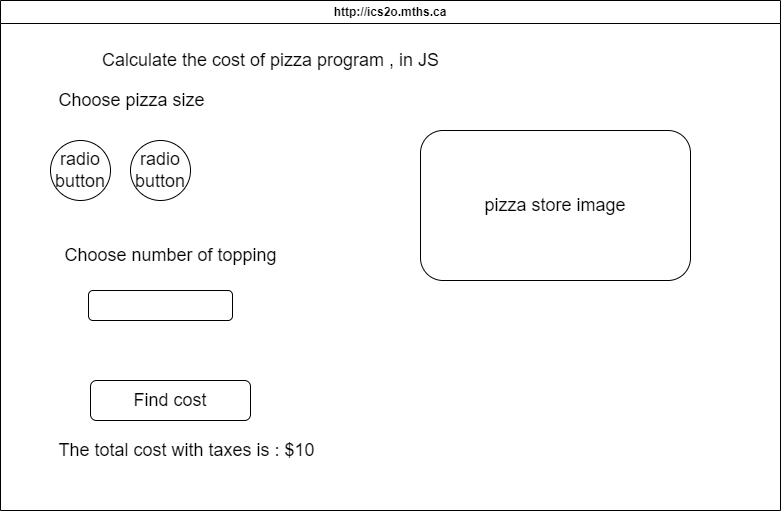

The diagram above was exported from draw.io. Its source (the exported page's mxGraphModel, read from the mxfile embedded in the PNG):
<mxGraphModel dx="1143" dy="553" grid="1" gridSize="10" guides="1" tooltips="1" connect="1" arrows="1" fold="1" page="1" pageScale="1" pageWidth="827" pageHeight="1169" math="0" shadow="0">
  <root>
    <mxCell id="0" />
    <mxCell id="1" parent="0" />
    <mxCell id="3" value="http://ics2o.mths.ca" style="swimlane;whiteSpace=wrap;html=1;" vertex="1" parent="1">
      <mxGeometry x="24" y="30" width="780" height="510" as="geometry" />
    </mxCell>
    <mxCell id="4" value="Calculate the cost of pizza program , in JS" style="text;html=1;align=center;verticalAlign=middle;resizable=0;points=[];autosize=1;strokeColor=none;fillColor=none;fontSize=18;" vertex="1" parent="3">
      <mxGeometry x="90" y="40" width="360" height="40" as="geometry" />
    </mxCell>
    <mxCell id="5" value="Choose pizza size" style="text;html=1;align=center;verticalAlign=middle;resizable=0;points=[];autosize=1;strokeColor=none;fillColor=none;fontSize=18;" vertex="1" parent="3">
      <mxGeometry x="46" y="80" width="170" height="40" as="geometry" />
    </mxCell>
    <mxCell id="10" value="Find cost" style="rounded=1;whiteSpace=wrap;html=1;fontSize=18;" vertex="1" parent="3">
      <mxGeometry x="90" y="380" width="160" height="40" as="geometry" />
    </mxCell>
    <mxCell id="11" value="The total cost with taxes is : $10" style="text;html=1;align=center;verticalAlign=middle;resizable=0;points=[];autosize=1;strokeColor=none;fillColor=none;fontSize=18;" vertex="1" parent="3">
      <mxGeometry x="46" y="430" width="280" height="40" as="geometry" />
    </mxCell>
    <mxCell id="12" value="pizza store image" style="rounded=1;whiteSpace=wrap;html=1;fontSize=18;" vertex="1" parent="3">
      <mxGeometry x="420" y="130" width="270" height="150" as="geometry" />
    </mxCell>
    <mxCell id="15" value="radio&lt;br style=&quot;font-size: 18px;&quot;&gt;button" style="ellipse;whiteSpace=wrap;html=1;fontSize=18;" vertex="1" parent="3">
      <mxGeometry x="130" y="140" width="60" height="60" as="geometry" />
    </mxCell>
    <mxCell id="14" value="radio&lt;br style=&quot;font-size: 18px;&quot;&gt;button" style="ellipse;whiteSpace=wrap;html=1;fontSize=18;" vertex="1" parent="3">
      <mxGeometry x="50" y="140" width="60" height="60" as="geometry" />
    </mxCell>
    <mxCell id="18" value="Choose number of topping" style="text;html=1;align=center;verticalAlign=middle;resizable=0;points=[];autosize=1;strokeColor=none;fillColor=none;fontSize=18;" vertex="1" parent="3">
      <mxGeometry x="50" y="235" width="240" height="40" as="geometry" />
    </mxCell>
    <mxCell id="19" value="" style="rounded=1;whiteSpace=wrap;html=1;fontSize=18;" vertex="1" parent="3">
      <mxGeometry x="88" y="290" width="144" height="30" as="geometry" />
    </mxCell>
  </root>
</mxGraphModel>